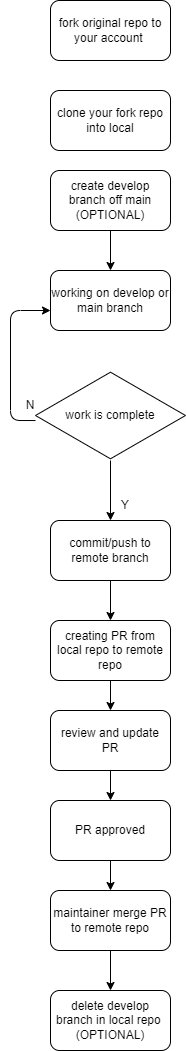

The diagram above was exported from draw.io. Its source (the exported page's mxGraphModel, read from the mxfile embedded in the PNG):
<mxGraphModel dx="696" dy="515" grid="1" gridSize="10" guides="1" tooltips="1" connect="1" arrows="1" fold="1" page="1" pageScale="1" pageWidth="850" pageHeight="1100" math="0" shadow="0">
  <root>
    <mxCell id="0" />
    <mxCell id="1" parent="0" />
    <mxCell id="2" value="" style="edgeStyle=none;html=1;" edge="1" parent="1" source="3" target="4">
      <mxGeometry relative="1" as="geometry" />
    </mxCell>
    <mxCell id="3" value="create develop branch off main (OPTIONAL)" style="rounded=1;whiteSpace=wrap;html=1;" vertex="1" parent="1">
      <mxGeometry x="200" y="180" width="120" height="60" as="geometry" />
    </mxCell>
    <mxCell id="4" value="working on develop or main branch" style="rounded=1;whiteSpace=wrap;html=1;" vertex="1" parent="1">
      <mxGeometry x="200" y="280" width="120" height="60" as="geometry" />
    </mxCell>
    <mxCell id="5" value="" style="edgeStyle=none;html=1;" edge="1" parent="1" source="6" target="15">
      <mxGeometry relative="1" as="geometry" />
    </mxCell>
    <mxCell id="6" value="work is complete" style="html=1;whiteSpace=wrap;aspect=fixed;shape=isoRectangle;" vertex="1" parent="1">
      <mxGeometry x="185" y="380" width="150" height="90" as="geometry" />
    </mxCell>
    <mxCell id="13" value="" style="endArrow=classic;html=1;exitX=0;exitY=0.556;exitDx=0;exitDy=0;exitPerimeter=0;" edge="1" parent="1" source="6">
      <mxGeometry width="50" height="50" relative="1" as="geometry">
        <mxPoint x="160" y="370" as="sourcePoint" />
        <mxPoint x="200" y="320" as="targetPoint" />
        <Array as="points">
          <mxPoint x="160" y="430" />
          <mxPoint x="160" y="320" />
        </Array>
      </mxGeometry>
    </mxCell>
    <mxCell id="14" value="N" style="text;html=1;strokeColor=none;fillColor=none;align=center;verticalAlign=middle;whiteSpace=wrap;rounded=0;" vertex="1" parent="1">
      <mxGeometry x="150" y="400" width="60" height="30" as="geometry" />
    </mxCell>
    <mxCell id="46" value="" style="edgeStyle=none;html=1;" edge="1" parent="1" source="15" target="19">
      <mxGeometry relative="1" as="geometry" />
    </mxCell>
    <mxCell id="15" value="commit/push to remote branch" style="rounded=1;whiteSpace=wrap;html=1;" vertex="1" parent="1">
      <mxGeometry x="200" y="530" width="120" height="60" as="geometry" />
    </mxCell>
    <mxCell id="17" value="Y" style="text;html=1;strokeColor=none;fillColor=none;align=center;verticalAlign=middle;whiteSpace=wrap;rounded=0;" vertex="1" parent="1">
      <mxGeometry x="245" y="500" width="60" height="30" as="geometry" />
    </mxCell>
    <mxCell id="47" value="" style="edgeStyle=none;html=1;" edge="1" parent="1" source="19" target="21">
      <mxGeometry relative="1" as="geometry" />
    </mxCell>
    <mxCell id="19" value="creating PR from local repo to remote repo" style="rounded=1;whiteSpace=wrap;html=1;" vertex="1" parent="1">
      <mxGeometry x="200" y="630" width="120" height="60" as="geometry" />
    </mxCell>
    <mxCell id="20" value="" style="edgeStyle=none;html=1;" edge="1" parent="1" source="21" target="23">
      <mxGeometry relative="1" as="geometry" />
    </mxCell>
    <mxCell id="21" value="review and update PR" style="rounded=1;whiteSpace=wrap;html=1;" vertex="1" parent="1">
      <mxGeometry x="200" y="720" width="120" height="60" as="geometry" />
    </mxCell>
    <mxCell id="22" value="" style="edgeStyle=none;html=1;" edge="1" parent="1" source="23" target="24">
      <mxGeometry relative="1" as="geometry" />
    </mxCell>
    <mxCell id="23" value="PR approved" style="rounded=1;whiteSpace=wrap;html=1;" vertex="1" parent="1">
      <mxGeometry x="200" y="810" width="120" height="60" as="geometry" />
    </mxCell>
    <mxCell id="48" value="" style="edgeStyle=none;html=1;" edge="1" parent="1" source="24" target="42">
      <mxGeometry relative="1" as="geometry" />
    </mxCell>
    <mxCell id="24" value="maintainer merge PR to remote repo" style="rounded=1;whiteSpace=wrap;html=1;" vertex="1" parent="1">
      <mxGeometry x="200" y="900" width="120" height="60" as="geometry" />
    </mxCell>
    <mxCell id="42" value="delete develop branch in local repo&amp;nbsp;&lt;br&gt;(OPTIONAL)" style="rounded=1;whiteSpace=wrap;html=1;" vertex="1" parent="1">
      <mxGeometry x="200" y="1000" width="120" height="60" as="geometry" />
    </mxCell>
    <mxCell id="44" value="fork original repo to your account&amp;nbsp;" style="rounded=1;whiteSpace=wrap;html=1;" vertex="1" parent="1">
      <mxGeometry x="200" y="10" width="120" height="60" as="geometry" />
    </mxCell>
    <mxCell id="45" value="clone your fork repo into local" style="rounded=1;whiteSpace=wrap;html=1;" vertex="1" parent="1">
      <mxGeometry x="200" y="100" width="120" height="60" as="geometry" />
    </mxCell>
  </root>
</mxGraphModel>